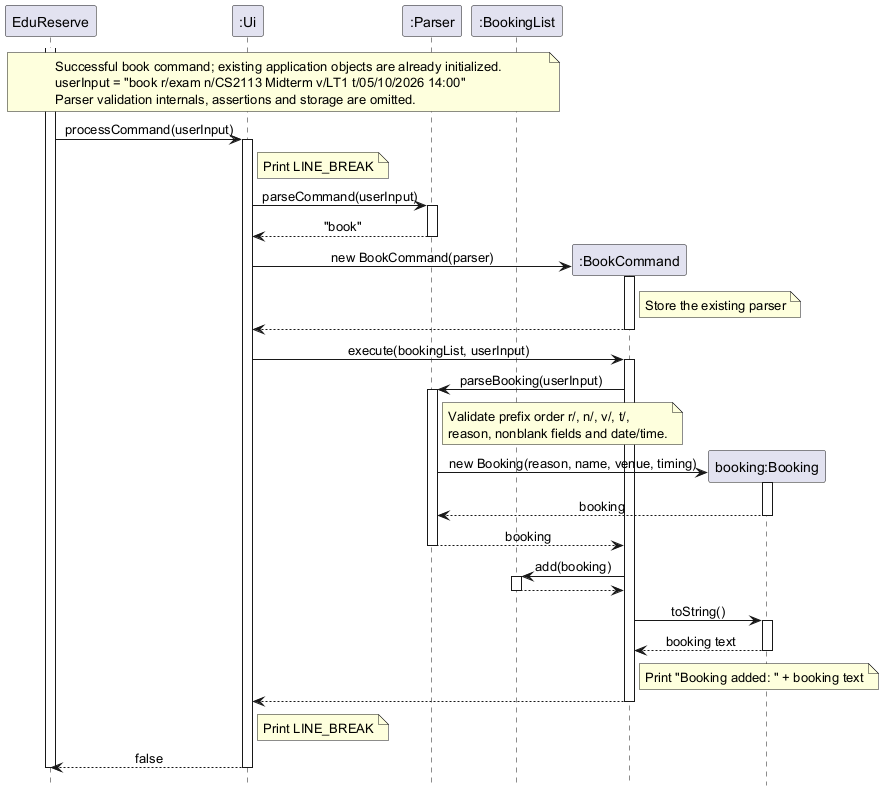

The diagram above was rendered by PlantUML. Its source (embedded in the PNG):
@startuml
skinparam sequenceMessageAlign center
hide footbox

participant "EduReserve" as App
participant ":Ui" as UI
participant ":Parser" as Parser
participant ":BookingList" as Bookings

note over App, Bookings
    Successful book command; existing application objects are already initialized.
    userInput = "book r/exam n/CS2113 Midterm v/LT1 t/05/10/2026 14:00"
    Parser validation internals, assertions and storage are omitted.
end note

activate App
App -> UI: processCommand(userInput)
activate UI
note right of UI: Print LINE_BREAK

UI -> Parser: parseCommand(userInput)
activate Parser
Parser --> UI: "book"
deactivate Parser

create participant ":BookCommand" as Book
UI -> Book: new BookCommand(parser)
activate Book
note right of Book: Store the existing parser
Book --> UI
deactivate Book

UI -> Book: execute(bookingList, userInput)
activate Book
Book -> Parser: parseBooking(userInput)
activate Parser
note right of Parser
    Validate prefix order r/, n/, v/, t/,
    reason, nonblank fields and date/time.
end note

create participant "booking:Booking" as Booking
Parser -> Booking: new Booking(reason, name, venue, timing)
activate Booking
Booking --> Parser: booking
deactivate Booking
Parser --> Book: booking
deactivate Parser

Book -> Bookings: add(booking)
activate Bookings
Bookings --> Book
deactivate Bookings

Book -> Booking: toString()
activate Booking
Booking --> Book: booking text
deactivate Booking
note right of Book: Print "Booking added: " + booking text
Book --> UI
deactivate Book

note right of UI: Print LINE_BREAK
UI --> App: false
deactivate UI
deactivate App
@enduml